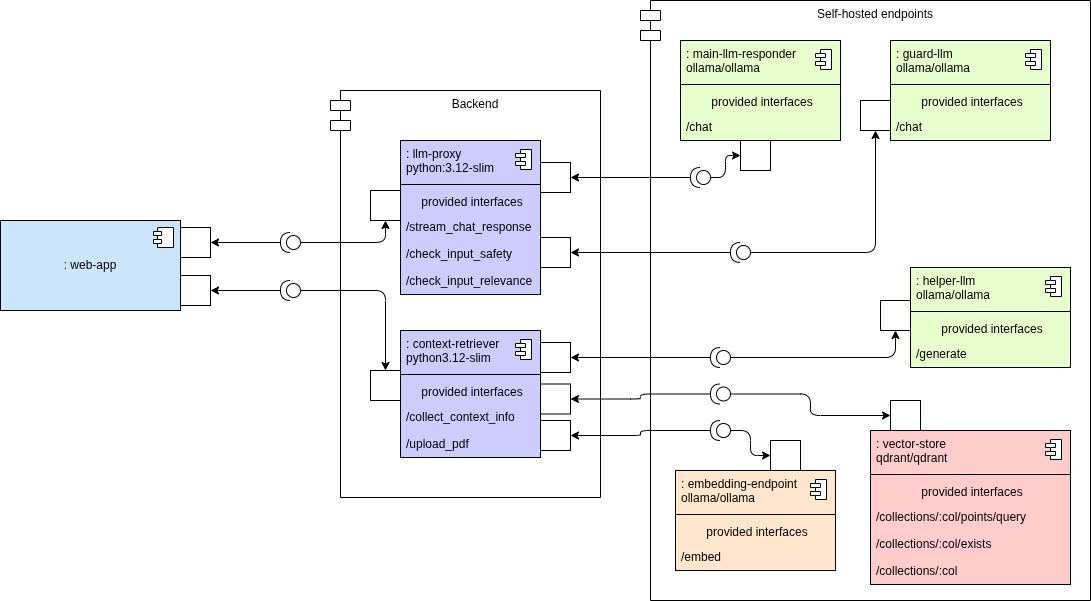

The diagram above was exported from draw.io. Its source (the exported page's mxGraphModel, read from the mxfile embedded in the PNG):
<mxGraphModel dx="1060" dy="404" grid="1" gridSize="10" guides="1" tooltips="1" connect="1" arrows="1" fold="1" page="1" pageScale="1" pageWidth="850" pageHeight="1100" math="0" shadow="0">
  <root>
    <mxCell id="0" />
    <mxCell id="1" parent="0" />
    <mxCell id="19" value="Backend" style="shape=module;align=left;spacingLeft=20;align=center;verticalAlign=top;whiteSpace=wrap;html=1;" parent="1" vertex="1">
      <mxGeometry x="270" y="220" width="270" height="407" as="geometry" />
    </mxCell>
    <mxCell id="49" value="Self-hosted endpoints" style="shape=module;align=left;spacingLeft=20;align=center;verticalAlign=top;whiteSpace=wrap;html=1;" parent="1" vertex="1">
      <mxGeometry x="580" y="130" width="450" height="600" as="geometry" />
    </mxCell>
    <mxCell id="118" style="edgeStyle=orthogonalEdgeStyle;html=1;" parent="1" source="116" target="120" edge="1">
      <mxGeometry relative="1" as="geometry">
        <mxPoint x="139.9999999999999" y="230" as="targetPoint" />
      </mxGeometry>
    </mxCell>
    <mxCell id="121" style="edgeStyle=orthogonalEdgeStyle;html=1;" parent="1" source="116" target="122" edge="1">
      <mxGeometry relative="1" as="geometry">
        <mxPoint x="199.9999999999999" y="400" as="targetPoint" />
      </mxGeometry>
    </mxCell>
    <mxCell id="116" value="" style="shape=providedRequiredInterface;html=1;verticalLabelPosition=bottom;sketch=0;rotation=-180;" parent="1" vertex="1">
      <mxGeometry x="220" y="362" width="20" height="20" as="geometry" />
    </mxCell>
    <mxCell id="139" style="edgeStyle=orthogonalEdgeStyle;html=1;" parent="1" source="124" target="140" edge="1">
      <mxGeometry relative="1" as="geometry">
        <mxPoint x="249.99999999999977" y="550" as="targetPoint" />
      </mxGeometry>
    </mxCell>
    <mxCell id="141" style="edgeStyle=orthogonalEdgeStyle;html=1;" parent="1" source="124" target="142" edge="1">
      <mxGeometry relative="1" as="geometry">
        <mxPoint x="140" y="520" as="targetPoint" />
      </mxGeometry>
    </mxCell>
    <mxCell id="124" value="" style="shape=providedRequiredInterface;html=1;verticalLabelPosition=bottom;sketch=0;rotation=-180;" parent="1" vertex="1">
      <mxGeometry x="220" y="410" width="20" height="20" as="geometry" />
    </mxCell>
    <mxCell id="146" style="edgeStyle=orthogonalEdgeStyle;html=1;" parent="1" source="143" target="147" edge="1">
      <mxGeometry relative="1" as="geometry">
        <mxPoint x="1110" y="380" as="targetPoint" />
      </mxGeometry>
    </mxCell>
    <mxCell id="148" style="edgeStyle=orthogonalEdgeStyle;html=1;" parent="1" source="143" target="149" edge="1">
      <mxGeometry relative="1" as="geometry">
        <mxPoint x="570" y="370" as="targetPoint" />
      </mxGeometry>
    </mxCell>
    <mxCell id="143" value="" style="shape=providedRequiredInterface;html=1;verticalLabelPosition=bottom;sketch=0;rotation=-180;" parent="1" vertex="1">
      <mxGeometry x="630" y="297" width="20" height="20" as="geometry" />
    </mxCell>
    <mxCell id="151" style="edgeStyle=orthogonalEdgeStyle;html=1;" parent="1" source="150" target="152" edge="1">
      <mxGeometry relative="1" as="geometry">
        <mxPoint x="1100" y="270" as="targetPoint" />
      </mxGeometry>
    </mxCell>
    <mxCell id="153" style="edgeStyle=orthogonalEdgeStyle;html=1;" parent="1" source="150" target="154" edge="1">
      <mxGeometry relative="1" as="geometry">
        <mxPoint x="560" y="410" as="targetPoint" />
      </mxGeometry>
    </mxCell>
    <mxCell id="150" value="" style="shape=providedRequiredInterface;html=1;verticalLabelPosition=bottom;sketch=0;rotation=-180;" parent="1" vertex="1">
      <mxGeometry x="670" y="372" width="20" height="20" as="geometry" />
    </mxCell>
    <mxCell id="156" style="edgeStyle=orthogonalEdgeStyle;html=1;" parent="1" source="155" target="157" edge="1">
      <mxGeometry relative="1" as="geometry">
        <mxPoint x="1070" y="410" as="targetPoint" />
      </mxGeometry>
    </mxCell>
    <mxCell id="158" style="edgeStyle=orthogonalEdgeStyle;html=1;" parent="1" source="155" target="159" edge="1">
      <mxGeometry relative="1" as="geometry">
        <mxPoint x="490" y="720" as="targetPoint" />
      </mxGeometry>
    </mxCell>
    <mxCell id="155" value="" style="shape=providedRequiredInterface;html=1;verticalLabelPosition=bottom;sketch=0;rotation=-180;" parent="1" vertex="1">
      <mxGeometry x="650" y="477" width="20" height="20" as="geometry" />
    </mxCell>
    <mxCell id="161" style="edgeStyle=orthogonalEdgeStyle;html=1;" parent="1" source="160" target="162" edge="1">
      <mxGeometry relative="1" as="geometry">
        <mxPoint x="1080" y="490" as="targetPoint" />
      </mxGeometry>
    </mxCell>
    <mxCell id="163" style="edgeStyle=orthogonalEdgeStyle;html=1;" parent="1" source="160" target="164" edge="1">
      <mxGeometry relative="1" as="geometry">
        <mxPoint x="470" y="780" as="targetPoint" />
      </mxGeometry>
    </mxCell>
    <mxCell id="160" value="" style="shape=providedRequiredInterface;html=1;verticalLabelPosition=bottom;sketch=0;rotation=-180;" parent="1" vertex="1">
      <mxGeometry x="650" y="513.5" width="20" height="20" as="geometry" />
    </mxCell>
    <mxCell id="166" style="edgeStyle=orthogonalEdgeStyle;html=1;" parent="1" source="165" target="167" edge="1">
      <mxGeometry relative="1" as="geometry">
        <mxPoint x="660" y="820" as="targetPoint" />
      </mxGeometry>
    </mxCell>
    <mxCell id="168" style="edgeStyle=orthogonalEdgeStyle;html=1;" parent="1" source="165" target="169" edge="1">
      <mxGeometry relative="1" as="geometry">
        <mxPoint x="510" y="730" as="targetPoint" />
      </mxGeometry>
    </mxCell>
    <mxCell id="165" value="" style="shape=providedRequiredInterface;html=1;verticalLabelPosition=bottom;sketch=0;rotation=-180;" parent="1" vertex="1">
      <mxGeometry x="650" y="550" width="20" height="20" as="geometry" />
    </mxCell>
    <mxCell id="170" value="" style="group" parent="1" vertex="1" connectable="0">
      <mxGeometry x="-60" y="350" width="210" height="90" as="geometry" />
    </mxCell>
    <mxCell id="47" value=": web-app" style="html=1;dropTarget=0;whiteSpace=wrap;fillColor=#CCE5FF;" parent="170" vertex="1">
      <mxGeometry width="180" height="90" as="geometry" />
    </mxCell>
    <mxCell id="48" value="" style="shape=module;jettyWidth=8;jettyHeight=4;" parent="47" vertex="1">
      <mxGeometry x="1" width="20" height="20" relative="1" as="geometry">
        <mxPoint x="-27" y="7" as="offset" />
      </mxGeometry>
    </mxCell>
    <mxCell id="122" value="" style="html=1;rounded=0;" parent="170" vertex="1">
      <mxGeometry x="179.9999999999999" y="7" width="30" height="30" as="geometry" />
    </mxCell>
    <mxCell id="142" value="" style="html=1;rounded=0;" parent="170" vertex="1">
      <mxGeometry x="180" y="55" width="30" height="30" as="geometry" />
    </mxCell>
    <mxCell id="171" value="" style="group" parent="1" vertex="1" connectable="0">
      <mxGeometry x="309.9999999999999" y="270" width="200.0000000000001" height="154" as="geometry" />
    </mxCell>
    <mxCell id="3" value="" style="fontStyle=1;align=center;verticalAlign=top;childLayout=stackLayout;horizontal=1;horizontalStack=0;resizeParent=1;resizeParentMax=0;resizeLast=0;marginBottom=0;fillColor=#CCCCFF;" parent="171" vertex="1">
      <mxGeometry x="30.000000000000114" width="140" height="154" as="geometry" />
    </mxCell>
    <mxCell id="4" value=": llm-proxy&lt;div&gt;python:3.12-slim&lt;/div&gt;" style="html=1;align=left;spacingLeft=4;verticalAlign=top;strokeColor=none;fillColor=none;whiteSpace=wrap;" parent="3" vertex="1">
      <mxGeometry width="140" height="40" as="geometry" />
    </mxCell>
    <mxCell id="5" value="" style="shape=module;jettyWidth=10;jettyHeight=4;" parent="4" vertex="1">
      <mxGeometry x="1" width="16" height="20" relative="1" as="geometry">
        <mxPoint x="-25" y="9" as="offset" />
      </mxGeometry>
    </mxCell>
    <mxCell id="6" value="" style="line;strokeWidth=1;fillColor=none;align=left;verticalAlign=middle;spacingTop=-1;spacingLeft=3;spacingRight=3;rotatable=0;labelPosition=right;points=[];portConstraint=eastwest;" parent="3" vertex="1">
      <mxGeometry y="40" width="140" height="8" as="geometry" />
    </mxCell>
    <mxCell id="7" value="provided interfaces" style="html=1;align=center;spacingLeft=4;verticalAlign=top;strokeColor=none;fillColor=none;whiteSpace=wrap;" parent="3" vertex="1">
      <mxGeometry y="48" width="140" height="25" as="geometry" />
    </mxCell>
    <mxCell id="8" value="/stream_chat_response" style="html=1;align=left;spacingLeft=4;verticalAlign=top;strokeColor=none;fillColor=none;whiteSpace=wrap;" parent="3" vertex="1">
      <mxGeometry y="73" width="140" height="27" as="geometry" />
    </mxCell>
    <mxCell id="37" value="/check_input_safety" style="html=1;align=left;spacingLeft=4;verticalAlign=top;strokeColor=none;fillColor=none;whiteSpace=wrap;" parent="3" vertex="1">
      <mxGeometry y="100" width="140" height="27" as="geometry" />
    </mxCell>
    <mxCell id="38" value="/check_input_relevance" style="html=1;align=left;spacingLeft=4;verticalAlign=top;strokeColor=none;fillColor=none;whiteSpace=wrap;" parent="3" vertex="1">
      <mxGeometry y="127" width="140" height="27" as="geometry" />
    </mxCell>
    <mxCell id="120" value="" style="html=1;rounded=0;" parent="171" vertex="1">
      <mxGeometry y="50" width="30" height="30" as="geometry" />
    </mxCell>
    <mxCell id="149" value="" style="html=1;rounded=0;" parent="171" vertex="1">
      <mxGeometry x="170.0000000000001" y="22" width="30" height="30" as="geometry" />
    </mxCell>
    <mxCell id="154" value="" style="html=1;rounded=0;" parent="171" vertex="1">
      <mxGeometry x="170.0000000000001" y="97" width="30" height="30" as="geometry" />
    </mxCell>
    <mxCell id="172" value="" style="group" parent="1" vertex="1" connectable="0">
      <mxGeometry x="309.9999999999998" y="460" width="200.00000000000023" height="127" as="geometry" />
    </mxCell>
    <mxCell id="27" value="" style="fontStyle=1;align=center;verticalAlign=top;childLayout=stackLayout;horizontal=1;horizontalStack=0;resizeParent=1;resizeParentMax=0;resizeLast=0;marginBottom=0;fillColor=#CCCCFF;" parent="172" vertex="1">
      <mxGeometry x="30.000000000000227" width="140" height="127" as="geometry" />
    </mxCell>
    <mxCell id="28" value=": context-retriever&lt;div&gt;python3.12-slim&lt;/div&gt;" style="html=1;align=left;spacingLeft=4;verticalAlign=top;strokeColor=none;fillColor=none;whiteSpace=wrap;" parent="27" vertex="1">
      <mxGeometry width="140" height="40" as="geometry" />
    </mxCell>
    <mxCell id="29" value="" style="shape=module;jettyWidth=10;jettyHeight=4;" parent="28" vertex="1">
      <mxGeometry x="1" width="16" height="20" relative="1" as="geometry">
        <mxPoint x="-25" y="9" as="offset" />
      </mxGeometry>
    </mxCell>
    <mxCell id="30" value="" style="line;strokeWidth=1;fillColor=none;align=left;verticalAlign=middle;spacingTop=-1;spacingLeft=3;spacingRight=3;rotatable=0;labelPosition=right;points=[];portConstraint=eastwest;" parent="27" vertex="1">
      <mxGeometry y="40" width="140" height="8" as="geometry" />
    </mxCell>
    <mxCell id="31" value="provided interfaces" style="html=1;align=center;spacingLeft=4;verticalAlign=top;strokeColor=none;fillColor=none;whiteSpace=wrap;" parent="27" vertex="1">
      <mxGeometry y="48" width="140" height="25" as="geometry" />
    </mxCell>
    <mxCell id="32" value="/collect_context_info" style="html=1;align=left;spacingLeft=4;verticalAlign=top;strokeColor=none;fillColor=none;whiteSpace=wrap;" parent="27" vertex="1">
      <mxGeometry y="73" width="140" height="27" as="geometry" />
    </mxCell>
    <mxCell id="36" value="/upload_pdf" style="html=1;align=left;spacingLeft=4;verticalAlign=top;strokeColor=none;fillColor=none;whiteSpace=wrap;" parent="27" vertex="1">
      <mxGeometry y="100" width="140" height="27" as="geometry" />
    </mxCell>
    <mxCell id="140" value="" style="html=1;rounded=0;" parent="172" vertex="1">
      <mxGeometry y="40" width="30" height="30" as="geometry" />
    </mxCell>
    <mxCell id="159" value="" style="html=1;rounded=0;" parent="172" vertex="1">
      <mxGeometry x="170.00000000000023" y="12" width="30" height="30" as="geometry" />
    </mxCell>
    <mxCell id="164" value="" style="html=1;rounded=0;" parent="172" vertex="1">
      <mxGeometry x="170.00000000000023" y="53.5" width="30" height="30" as="geometry" />
    </mxCell>
    <mxCell id="169" value="" style="html=1;rounded=0;" parent="172" vertex="1">
      <mxGeometry x="170.00000000000023" y="90" width="30" height="30" as="geometry" />
    </mxCell>
    <mxCell id="173" value="" style="group" parent="1" vertex="1" connectable="0">
      <mxGeometry x="615" y="570" width="160" height="130" as="geometry" />
    </mxCell>
    <mxCell id="90" value="" style="fontStyle=1;align=center;verticalAlign=top;childLayout=stackLayout;horizontal=1;horizontalStack=0;resizeParent=1;resizeParentMax=0;resizeLast=0;marginBottom=0;fillColor=#FFE6CC;" parent="173" vertex="1">
      <mxGeometry y="30" width="160" height="100" as="geometry" />
    </mxCell>
    <mxCell id="91" value=": embedding-endpoint&lt;div&gt;ollama/ollama&lt;/div&gt;" style="html=1;align=left;spacingLeft=4;verticalAlign=top;strokeColor=none;fillColor=none;whiteSpace=wrap;" parent="90" vertex="1">
      <mxGeometry width="160" height="40" as="geometry" />
    </mxCell>
    <mxCell id="92" value="" style="shape=module;jettyWidth=10;jettyHeight=4;" parent="91" vertex="1">
      <mxGeometry x="1" width="16" height="20" relative="1" as="geometry">
        <mxPoint x="-25" y="9" as="offset" />
      </mxGeometry>
    </mxCell>
    <mxCell id="93" value="" style="line;strokeWidth=1;fillColor=none;align=left;verticalAlign=middle;spacingTop=-1;spacingLeft=3;spacingRight=3;rotatable=0;labelPosition=right;points=[];portConstraint=eastwest;" parent="90" vertex="1">
      <mxGeometry y="40" width="160" height="8" as="geometry" />
    </mxCell>
    <mxCell id="94" value="provided interfaces" style="html=1;align=center;spacingLeft=4;verticalAlign=top;strokeColor=none;fillColor=none;whiteSpace=wrap;" parent="90" vertex="1">
      <mxGeometry y="48" width="160" height="25" as="geometry" />
    </mxCell>
    <mxCell id="95" value="/embed" style="html=1;align=left;spacingLeft=4;verticalAlign=top;strokeColor=none;fillColor=none;whiteSpace=wrap;" parent="90" vertex="1">
      <mxGeometry y="73" width="160" height="27" as="geometry" />
    </mxCell>
    <mxCell id="167" value="" style="html=1;rounded=0;" parent="173" vertex="1">
      <mxGeometry x="95" width="30" height="30" as="geometry" />
    </mxCell>
    <mxCell id="174" value="" style="group" parent="1" vertex="1" connectable="0">
      <mxGeometry x="810" y="530" width="200" height="184" as="geometry" />
    </mxCell>
    <mxCell id="83" value="" style="fontStyle=1;align=center;verticalAlign=top;childLayout=stackLayout;horizontal=1;horizontalStack=0;resizeParent=1;resizeParentMax=0;resizeLast=0;marginBottom=0;fillColor=#FFCCCC;" parent="174" vertex="1">
      <mxGeometry y="30" width="200" height="154" as="geometry" />
    </mxCell>
    <mxCell id="84" value=": vector-store&lt;div&gt;qdrant/qdrant&lt;/div&gt;" style="html=1;align=left;spacingLeft=4;verticalAlign=top;strokeColor=none;fillColor=none;whiteSpace=wrap;" parent="83" vertex="1">
      <mxGeometry width="200" height="40" as="geometry" />
    </mxCell>
    <mxCell id="85" value="" style="shape=module;jettyWidth=10;jettyHeight=4;" parent="84" vertex="1">
      <mxGeometry x="1" width="16" height="20" relative="1" as="geometry">
        <mxPoint x="-25" y="9" as="offset" />
      </mxGeometry>
    </mxCell>
    <mxCell id="86" value="" style="line;strokeWidth=1;fillColor=none;align=left;verticalAlign=middle;spacingTop=-1;spacingLeft=3;spacingRight=3;rotatable=0;labelPosition=right;points=[];portConstraint=eastwest;" parent="83" vertex="1">
      <mxGeometry y="40" width="200" height="8" as="geometry" />
    </mxCell>
    <mxCell id="87" value="provided interfaces" style="html=1;align=center;spacingLeft=4;verticalAlign=top;strokeColor=none;fillColor=none;whiteSpace=wrap;" parent="83" vertex="1">
      <mxGeometry y="48" width="200" height="25" as="geometry" />
    </mxCell>
    <mxCell id="88" value="/collections/:col/points/query" style="html=1;align=left;spacingLeft=4;verticalAlign=top;strokeColor=none;fillColor=none;whiteSpace=wrap;" parent="83" vertex="1">
      <mxGeometry y="73" width="200" height="27" as="geometry" />
    </mxCell>
    <mxCell id="96" value="/collections/:col/exists" style="html=1;align=left;spacingLeft=4;verticalAlign=top;strokeColor=none;fillColor=none;whiteSpace=wrap;" parent="83" vertex="1">
      <mxGeometry y="100" width="200" height="27" as="geometry" />
    </mxCell>
    <mxCell id="97" value="/collections/:col" style="html=1;align=left;spacingLeft=4;verticalAlign=top;strokeColor=none;fillColor=none;whiteSpace=wrap;" parent="83" vertex="1">
      <mxGeometry y="127" width="200" height="27" as="geometry" />
    </mxCell>
    <mxCell id="162" value="" style="html=1;rounded=0;" parent="174" vertex="1">
      <mxGeometry x="20" width="30" height="30" as="geometry" />
    </mxCell>
    <mxCell id="175" value="" style="group" parent="1" vertex="1" connectable="0">
      <mxGeometry x="820" y="397" width="190" height="100" as="geometry" />
    </mxCell>
    <mxCell id="77" value="" style="fontStyle=1;align=center;verticalAlign=top;childLayout=stackLayout;horizontal=1;horizontalStack=0;resizeParent=1;resizeParentMax=0;resizeLast=0;marginBottom=0;fillColor=#E6FFCC;" parent="175" vertex="1">
      <mxGeometry x="30" width="160" height="100" as="geometry" />
    </mxCell>
    <mxCell id="78" value=": helper-llm&lt;div&gt;ollama/ollama&lt;/div&gt;" style="html=1;align=left;spacingLeft=4;verticalAlign=top;strokeColor=none;fillColor=none;whiteSpace=wrap;" parent="77" vertex="1">
      <mxGeometry width="160" height="40" as="geometry" />
    </mxCell>
    <mxCell id="79" value="" style="shape=module;jettyWidth=10;jettyHeight=4;" parent="78" vertex="1">
      <mxGeometry x="1" width="16" height="20" relative="1" as="geometry">
        <mxPoint x="-25" y="9" as="offset" />
      </mxGeometry>
    </mxCell>
    <mxCell id="80" value="" style="line;strokeWidth=1;fillColor=none;align=left;verticalAlign=middle;spacingTop=-1;spacingLeft=3;spacingRight=3;rotatable=0;labelPosition=right;points=[];portConstraint=eastwest;" parent="77" vertex="1">
      <mxGeometry y="40" width="160" height="8" as="geometry" />
    </mxCell>
    <mxCell id="81" value="provided interfaces" style="html=1;align=center;spacingLeft=4;verticalAlign=top;strokeColor=none;fillColor=none;whiteSpace=wrap;" parent="77" vertex="1">
      <mxGeometry y="48" width="160" height="25" as="geometry" />
    </mxCell>
    <mxCell id="82" value="/generate" style="html=1;align=left;spacingLeft=4;verticalAlign=top;strokeColor=none;fillColor=none;whiteSpace=wrap;" parent="77" vertex="1">
      <mxGeometry y="73" width="160" height="27" as="geometry" />
    </mxCell>
    <mxCell id="157" value="" style="html=1;rounded=0;" parent="175" vertex="1">
      <mxGeometry y="33" width="30" height="30" as="geometry" />
    </mxCell>
    <mxCell id="176" value="" style="group" parent="1" vertex="1" connectable="0">
      <mxGeometry x="800" y="170" width="190" height="100" as="geometry" />
    </mxCell>
    <mxCell id="71" value="" style="fontStyle=1;align=center;verticalAlign=top;childLayout=stackLayout;horizontal=1;horizontalStack=0;resizeParent=1;resizeParentMax=0;resizeLast=0;marginBottom=0;fillColor=#E6FFCC;" parent="176" vertex="1">
      <mxGeometry x="30" width="160" height="100" as="geometry" />
    </mxCell>
    <mxCell id="72" value=": guard-llm&lt;div&gt;ollama/ollama&lt;/div&gt;" style="html=1;align=left;spacingLeft=4;verticalAlign=top;strokeColor=none;fillColor=none;whiteSpace=wrap;" parent="71" vertex="1">
      <mxGeometry width="160" height="40" as="geometry" />
    </mxCell>
    <mxCell id="73" value="" style="shape=module;jettyWidth=10;jettyHeight=4;" parent="72" vertex="1">
      <mxGeometry x="1" width="16" height="20" relative="1" as="geometry">
        <mxPoint x="-25" y="9" as="offset" />
      </mxGeometry>
    </mxCell>
    <mxCell id="74" value="" style="line;strokeWidth=1;fillColor=none;align=left;verticalAlign=middle;spacingTop=-1;spacingLeft=3;spacingRight=3;rotatable=0;labelPosition=right;points=[];portConstraint=eastwest;" parent="71" vertex="1">
      <mxGeometry y="40" width="160" height="8" as="geometry" />
    </mxCell>
    <mxCell id="75" value="provided interfaces" style="html=1;align=center;spacingLeft=4;verticalAlign=top;strokeColor=none;fillColor=none;whiteSpace=wrap;" parent="71" vertex="1">
      <mxGeometry y="48" width="160" height="25" as="geometry" />
    </mxCell>
    <mxCell id="76" value="/chat" style="html=1;align=left;spacingLeft=4;verticalAlign=top;strokeColor=none;fillColor=none;whiteSpace=wrap;" parent="71" vertex="1">
      <mxGeometry y="73" width="160" height="27" as="geometry" />
    </mxCell>
    <mxCell id="152" value="" style="html=1;rounded=0;" parent="176" vertex="1">
      <mxGeometry y="60" width="30" height="30" as="geometry" />
    </mxCell>
    <mxCell id="177" value="" style="group" parent="1" vertex="1" connectable="0">
      <mxGeometry x="620" y="170" width="160" height="130" as="geometry" />
    </mxCell>
    <mxCell id="50" value="" style="fontStyle=1;align=center;verticalAlign=top;childLayout=stackLayout;horizontal=1;horizontalStack=0;resizeParent=1;resizeParentMax=0;resizeLast=0;marginBottom=0;fillColor=#E6FFCC;" parent="177" vertex="1">
      <mxGeometry width="160" height="100" as="geometry" />
    </mxCell>
    <mxCell id="51" value=": main-llm-responder&lt;div&gt;ollama/ollama&lt;/div&gt;" style="html=1;align=left;spacingLeft=4;verticalAlign=top;strokeColor=none;fillColor=none;whiteSpace=wrap;" parent="50" vertex="1">
      <mxGeometry width="160" height="40" as="geometry" />
    </mxCell>
    <mxCell id="52" value="" style="shape=module;jettyWidth=10;jettyHeight=4;" parent="51" vertex="1">
      <mxGeometry x="1" width="16" height="20" relative="1" as="geometry">
        <mxPoint x="-25" y="9" as="offset" />
      </mxGeometry>
    </mxCell>
    <mxCell id="53" value="" style="line;strokeWidth=1;fillColor=none;align=left;verticalAlign=middle;spacingTop=-1;spacingLeft=3;spacingRight=3;rotatable=0;labelPosition=right;points=[];portConstraint=eastwest;" parent="50" vertex="1">
      <mxGeometry y="40" width="160" height="8" as="geometry" />
    </mxCell>
    <mxCell id="54" value="provided interfaces" style="html=1;align=center;spacingLeft=4;verticalAlign=top;strokeColor=none;fillColor=none;whiteSpace=wrap;" parent="50" vertex="1">
      <mxGeometry y="48" width="160" height="25" as="geometry" />
    </mxCell>
    <mxCell id="55" value="/chat" style="html=1;align=left;spacingLeft=4;verticalAlign=top;strokeColor=none;fillColor=none;whiteSpace=wrap;" parent="50" vertex="1">
      <mxGeometry y="73" width="160" height="27" as="geometry" />
    </mxCell>
    <mxCell id="147" value="" style="html=1;rounded=0;" parent="177" vertex="1">
      <mxGeometry x="60" y="100" width="30" height="30" as="geometry" />
    </mxCell>
  </root>
</mxGraphModel>